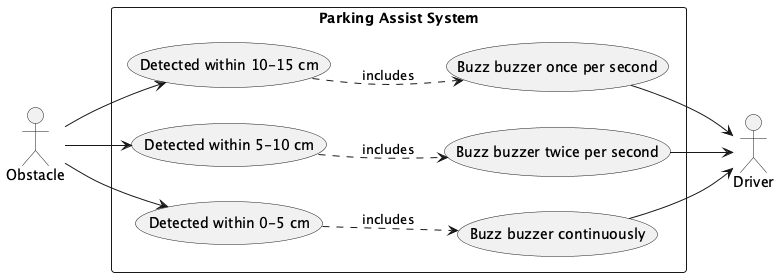

The diagram above was rendered by PlantUML. Its source (embedded in the PNG):
@startuml

left to right direction

actor Obstacle

rectangle "Parking Assist System" {

usecase "Detected within 10-15 cm" as UC1A
usecase "Detected within 5-10 cm" as UC2A
usecase "Detected within 0-5 cm" as UC3A

usecase "Buzz buzzer once per second" as UC1B
usecase "Buzz buzzer twice per second" as UC2B
usecase "Buzz buzzer continuously" as UC3B

}

actor Driver

Obstacle --> UC1A
UC1A -[hidden]-> UC1B
UC1A .> UC1B : includes
UC1B --> Driver

Obstacle --> UC2A
UC2A -[hidden]-> UC2B
UC2A .> UC2B : includes
UC2B --> Driver

Obstacle --> UC3A
UC3A -[hidden]-> UC3B
UC3A .> UC3B : includes
UC3B --> Driver

@enduml